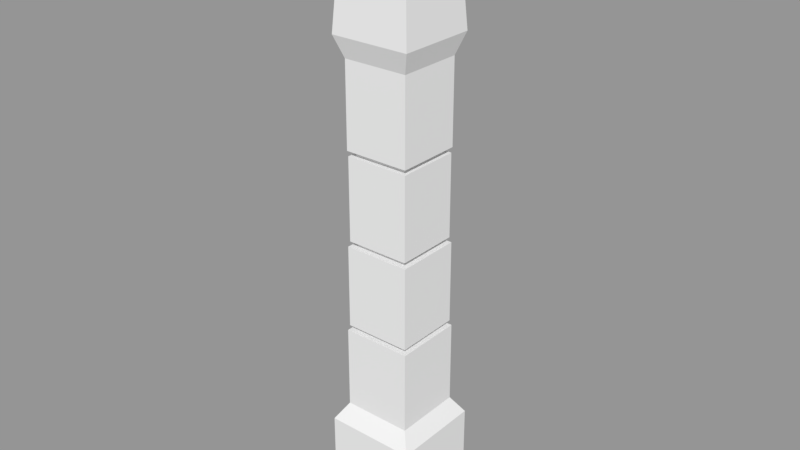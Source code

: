 # Source: Column.blend  (saved by Blender 2.79.0; exported with 4.5.12 LTS)
import bpy
from mathutils import Matrix  # noqa: F401  (used for matrix-valued properties, if any)

bpy.ops.wm.read_factory_settings(use_empty=True)
scene = bpy.context.scene
scene.name = 'Scene'

# ---- collections
col_collection_1 = bpy.data.collections.new('Collection 1'); scene.collection.children.link(col_collection_1)

# ---- meshes
me_cube_001 = bpy.data.meshes.new('Cube.001')
me_cube_001.from_pydata([(-0.7968, -0.7968, -0.7968), (-0.6053, -0.6053, 1.105), (-0.7968, 0.7968, -0.7968), (-0.6053, 0.6053, 1.105), (0.7968, -0.7968, -0.7968), (0.6053, -0.6053, 1.105), (0.7968, 0.7968, -0.7968), (0.6053, 0.6053, 1.105), (-0.7968, -0.7968, 0.7968), (-0.7968, 0.7968, 0.7968), (0.7968, 0.7968, 0.7968), (0.7968, -0.7968, 0.7968), (-0.6053, -0.6053, 2.567), (-0.6053, 0.6053, 2.567), (0.6053, 0.6053, 2.567), (0.6053, -0.6053, 2.567), (-0.4842, -0.4842, 2.567), (-0.4842, 0.4842, 2.567), (0.4842, 0.4842, 2.567), (0.4842, -0.4842, 2.567), (-0.4842, -0.4842, 2.658), (-0.4842, 0.4842, 2.658), (0.4842, 0.4842, 2.658), (0.4842, -0.4842, 2.658), (-0.5811, -0.5811, 2.658), (-0.5811, 0.5811, 2.658), (0.5811, 0.5811, 2.658), (0.5811, -0.5811, 2.658), (-0.5811, -0.5811, 4.12), (-0.5811, 0.5811, 4.12), (0.5811, 0.5811, 4.12), (0.5811, -0.5811, 4.12), (-0.4648, -0.4648, 4.12), (-0.4648, 0.4648, 4.12), (0.4648, 0.4648, 4.12), (0.4648, -0.4648, 4.12), (-0.4648, -0.4648, 4.211), (-0.4648, 0.4648, 4.211), (0.4648, 0.4648, 4.211), (0.4648, -0.4648, 4.211), (-0.5578, -0.5578, 4.211), (-0.5578, 0.5578, 4.211), (0.5578, 0.5578, 4.211), (0.5578, -0.5578, 4.211), (-0.5578, -0.5578, 5.673), (-0.5578, 0.5578, 5.673), (0.5578, 0.5578, 5.673), (0.5578, -0.5578, 5.673), (-0.4741, -0.4741, 5.673), (-0.4741, 0.4741, 5.673), (0.4741, 0.4741, 5.673), (0.4741, -0.4741, 5.673), (-0.4741, -0.4741, 5.764), (-0.4741, 0.4741, 5.764), (0.4741, 0.4741, 5.764), (0.4741, -0.4741, 5.764), (-0.569, -0.569, 5.764), (-0.569, 0.569, 5.764), (0.569, 0.569, 5.764), (0.569, -0.569, 5.764), (-0.569, -0.569, 5.764), (-0.569, 0.569, 5.764), (0.569, 0.569, 5.764), (0.569, -0.569, 5.764), (-0.569, -0.569, 7.226), (-0.569, 0.569, 7.226), (0.569, 0.569, 7.226), (0.569, -0.569, 7.226), (-0.696, -0.696, 7.592), (-0.696, 0.696, 7.592), (0.696, 0.696, 7.592), (0.696, -0.696, 7.592), (-0.6103, -0.6103, 8.819), (-0.6103, 0.6103, 8.819), (0.6103, 0.6103, 8.819), (0.6103, -0.6103, 8.819), (-0.3805, -0.3805, 9.161), (-0.3805, 0.3805, 9.161), (0.3805, 0.3805, 9.161), (0.3805, -0.3805, 9.161), (-0.5274, -0.5274, 9.161), (-0.5274, 0.5274, 9.161), (0.5274, 0.5274, 9.161), (0.5274, -0.5274, 9.161), (-0.2757, -0.2757, 9.728), (-0.2757, 0.2757, 9.728), (0.2757, 0.2757, 9.728), (0.2757, -0.2757, 9.728)], [], [(0, 8, 9, 2), (2, 9, 10, 6), (6, 10, 11, 4), (4, 11, 8, 0), (2, 6, 4, 0), (5, 7, 14, 15), (1, 3, 9, 8), (3, 7, 10, 9), (7, 5, 11, 10), (5, 1, 8, 11), (15, 14, 18, 19), (3, 1, 12, 13), (1, 5, 15, 12), (7, 3, 13, 14), (16, 19, 23, 20), (13, 12, 16, 17), (12, 15, 19, 16), (14, 13, 17, 18), (23, 22, 26, 27), (18, 17, 21, 22), (19, 18, 22, 23), (17, 16, 20, 21), (25, 24, 28, 29), (21, 20, 24, 25), (20, 23, 27, 24), (22, 21, 25, 26), (28, 31, 35, 32), (24, 27, 31, 28), (26, 25, 29, 30), (27, 26, 30, 31), (35, 34, 38, 39), (30, 29, 33, 34), (31, 30, 34, 35), (29, 28, 32, 33), (36, 39, 43, 40), (33, 32, 36, 37), (32, 35, 39, 36), (34, 33, 37, 38), (42, 41, 45, 46), (38, 37, 41, 42), (39, 38, 42, 43), (37, 36, 40, 41), (47, 46, 50, 51), (43, 42, 46, 47), (41, 40, 44, 45), (40, 43, 47, 44), (48, 51, 55, 52), (45, 44, 48, 49), (44, 47, 51, 48), (46, 45, 49, 50), (55, 54, 58, 59), (50, 49, 53, 54), (51, 50, 54, 55), (49, 48, 52, 53), (59, 58, 62, 63), (53, 52, 56, 57), (52, 55, 59, 56), (54, 53, 57, 58), (60, 63, 67, 64), (57, 56, 60, 61), (56, 59, 63, 60), (58, 57, 61, 62), (67, 66, 70, 71), (62, 61, 65, 66), (63, 62, 66, 67), (61, 60, 64, 65), (69, 68, 72, 73), (65, 64, 68, 69), (64, 67, 71, 68), (66, 65, 69, 70), (72, 75, 83, 80), (68, 71, 75, 72), (70, 69, 73, 74), (71, 70, 74, 75), (76, 79, 87, 84), (74, 73, 81, 82), (75, 74, 82, 83), (73, 72, 80, 81), (76, 77, 81, 80), (77, 78, 82, 81), (78, 79, 83, 82), (79, 76, 80, 83), (86, 85, 84, 87), (78, 77, 85, 86), (79, 78, 86, 87), (77, 76, 84, 85)])
me_cube_001.use_remesh_preserve_volume = False
me_cube_001.use_remesh_preserve_attributes = False
me_cube_001.use_mirror_vertex_groups = False
me_cube_001.update()

# ---- objects
ob_cube = bpy.data.objects.new('Cube', me_cube_001)

# ---- transforms, parenting, visibility, modifiers, constraints
ob_cube.location = (0.0, 0.0, 0.0)
ob_cube.scale = (0.5472, 0.5472, 0.5472)
ob_cube.lineart.crease_threshold = 0.0

# ---- collection membership
col_collection_1.objects.link(ob_cube)

# ---- scene / render settings (as saved in the file)
scene.frame_start = 1; scene.frame_end = 250; scene.frame_set(121)
scene.render.engine = 'BLENDER_EEVEE_NEXT'
scene.render.resolution_percentage = 50
scene.render.dither_intensity = 0.0
scene.cycles.use_denoising = False
scene.cycles.samples = 128
scene.cycles.sampling_pattern = 'TABULATED_SOBOL'
scene.cycles.use_adaptive_sampling = False
scene.cycles.use_light_tree = False
scene.cycles.blur_glossy = 0.0
scene.cycles.sample_clamp_indirect = 0.0
scene.view_settings.view_transform = 'Standard'
bpy.context.view_layer.update()

# ---- added for rendering (the .blend has no active camera and no usable light): camera, sun + grey world if the file has none
cam_auto = bpy.data.cameras.new('AutoCamera')
cam_auto.lens = 50.0
cam_auto.sensor_width = 36.0
cam_auto.clip_end = 1000.0
ob_auto_camera = bpy.data.objects.new('AutoCamera', cam_auto)
scene.collection.objects.link(ob_auto_camera)
ob_auto_camera.location = (5.44962, -6.53954, 6.80336)
ob_auto_camera.rotation_euler = (1.09748, -7.21219e-08, 0.694738)
scene.camera = ob_auto_camera
light_auto_sun = bpy.data.lights.new('AutoSun', 'SUN')
light_auto_sun.energy = 3.0
light_auto_sun.angle = 0.0523599
ob_auto_sun = bpy.data.objects.new('AutoSun', light_auto_sun)
scene.collection.objects.link(ob_auto_sun)
ob_auto_sun.rotation_euler = (0.872665, 0.174533, 0.523599)
if scene.world is None:
    world_auto = bpy.data.worlds.new('AutoWorld')
    world_auto.color = (0.3, 0.3, 0.3)
    scene.world = world_auto
bpy.context.view_layer.update()
